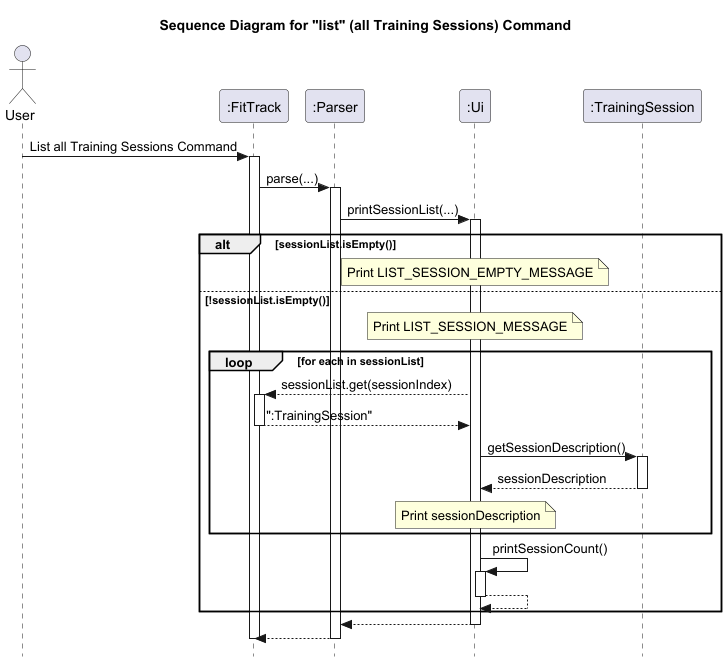

The diagram above was rendered by PlantUML. Its source (embedded in the PNG):
@startuml
title Sequence Diagram for "list" (all Training Sessions) Command
skinparam style strictuml

actor User
participant ":FitTrack"
participant ":Parser"
participant ":Ui"
participant ":TrainingSession"

User -> ":FitTrack": List all Training Sessions Command
activate ":FitTrack"
":FitTrack" -> ":Parser": parse(...)
activate ":Parser"
":Parser" -> ":Ui": printSessionList(...)

activate ":Ui"

alt sessionList.isEmpty()
    note over ":Ui"
        Print LIST_SESSION_EMPTY_MESSAGE
    end note
else !sessionList.isEmpty()
    note over ":Ui"
        Print LIST_SESSION_MESSAGE
    end note
    loop for each in sessionList
        ":Ui" --> ":FitTrack": sessionList.get(sessionIndex)
        activate ":FitTrack"
        ":FitTrack" --> ":Ui": ":TrainingSession"
        deactivate ":FitTrack"

        ":Ui" -> ":TrainingSession": getSessionDescription()
        activate ":TrainingSession"
        ":TrainingSession" --> ":Ui": sessionDescription
        deactivate ":TrainingSession"

        note over ":Ui"
            Print sessionDescription
        end note
    end
    ":Ui" -> ":Ui": printSessionCount()
    activate ":Ui"
    ":Ui" --> ":Ui"
    deactivate ":Ui"
end
":Ui" --> ":Parser"
deactivate ":Ui"
":Parser" --> ":FitTrack"
deactivate ":Parser"
deactivate ":FitTrack"

@enduml